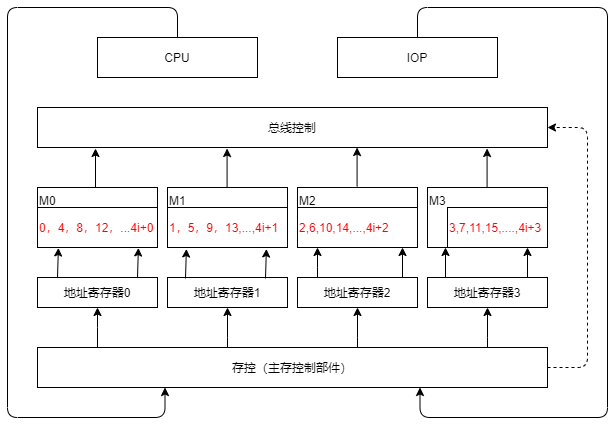

The diagram above was exported from draw.io. Its source (the exported page's mxGraphModel, read from the mxfile embedded in the PNG):
<mxGraphModel dx="1185" dy="692" grid="1" gridSize="10" guides="1" tooltips="1" connect="1" arrows="1" fold="1" page="1" pageScale="1" pageWidth="827" pageHeight="1169" math="0" shadow="0">
  <root>
    <mxCell id="rRM-h6Ca4dvjPfnxHF98-0" />
    <mxCell id="rRM-h6Ca4dvjPfnxHF98-1" parent="rRM-h6Ca4dvjPfnxHF98-0" />
    <mxCell id="rRM-h6Ca4dvjPfnxHF98-2" value="总线控制" style="rounded=0;whiteSpace=wrap;html=1;" vertex="1" parent="rRM-h6Ca4dvjPfnxHF98-1">
      <mxGeometry x="190" y="220" width="510" height="40" as="geometry" />
    </mxCell>
    <mxCell id="rRM-h6Ca4dvjPfnxHF98-3" value="M0" style="rounded=0;whiteSpace=wrap;html=1;horizontal=1;verticalAlign=top;align=left;" vertex="1" parent="rRM-h6Ca4dvjPfnxHF98-1">
      <mxGeometry x="190" y="300" width="120" height="60" as="geometry" />
    </mxCell>
    <mxCell id="rRM-h6Ca4dvjPfnxHF98-4" value="M1" style="rounded=0;whiteSpace=wrap;html=1;horizontal=1;verticalAlign=top;align=left;" vertex="1" parent="rRM-h6Ca4dvjPfnxHF98-1">
      <mxGeometry x="320" y="300" width="120" height="60" as="geometry" />
    </mxCell>
    <mxCell id="rRM-h6Ca4dvjPfnxHF98-5" value="M2" style="rounded=0;whiteSpace=wrap;html=1;horizontal=1;verticalAlign=top;align=left;" vertex="1" parent="rRM-h6Ca4dvjPfnxHF98-1">
      <mxGeometry x="450" y="300" width="120" height="60" as="geometry" />
    </mxCell>
    <mxCell id="rRM-h6Ca4dvjPfnxHF98-6" value="M3" style="rounded=0;whiteSpace=wrap;html=1;horizontal=1;verticalAlign=top;align=left;" vertex="1" parent="rRM-h6Ca4dvjPfnxHF98-1">
      <mxGeometry x="580" y="300" width="120" height="60" as="geometry" />
    </mxCell>
    <mxCell id="rRM-h6Ca4dvjPfnxHF98-7" value="地址寄存器0" style="rounded=0;whiteSpace=wrap;html=1;" vertex="1" parent="rRM-h6Ca4dvjPfnxHF98-1">
      <mxGeometry x="190" y="390" width="120" height="30" as="geometry" />
    </mxCell>
    <mxCell id="rRM-h6Ca4dvjPfnxHF98-8" value="地址寄存器1" style="rounded=0;whiteSpace=wrap;html=1;" vertex="1" parent="rRM-h6Ca4dvjPfnxHF98-1">
      <mxGeometry x="320" y="390" width="120" height="30" as="geometry" />
    </mxCell>
    <mxCell id="rRM-h6Ca4dvjPfnxHF98-38" value="" style="edgeStyle=orthogonalEdgeStyle;rounded=0;orthogonalLoop=1;jettySize=auto;html=1;" edge="1" parent="rRM-h6Ca4dvjPfnxHF98-1" source="rRM-h6Ca4dvjPfnxHF98-9" target="rRM-h6Ca4dvjPfnxHF98-5">
      <mxGeometry relative="1" as="geometry">
        <Array as="points">
          <mxPoint x="470" y="380" />
          <mxPoint x="470" y="380" />
        </Array>
      </mxGeometry>
    </mxCell>
    <mxCell id="rRM-h6Ca4dvjPfnxHF98-39" value="" style="edgeStyle=orthogonalEdgeStyle;rounded=0;orthogonalLoop=1;jettySize=auto;html=1;" edge="1" parent="rRM-h6Ca4dvjPfnxHF98-1">
      <mxGeometry relative="1" as="geometry">
        <mxPoint x="555" y="390" as="sourcePoint" />
        <mxPoint x="555" y="360" as="targetPoint" />
      </mxGeometry>
    </mxCell>
    <mxCell id="rRM-h6Ca4dvjPfnxHF98-9" value="地址寄存器2" style="rounded=0;whiteSpace=wrap;html=1;" vertex="1" parent="rRM-h6Ca4dvjPfnxHF98-1">
      <mxGeometry x="450" y="390" width="120" height="30" as="geometry" />
    </mxCell>
    <mxCell id="rRM-h6Ca4dvjPfnxHF98-40" value="" style="edgeStyle=orthogonalEdgeStyle;rounded=0;orthogonalLoop=1;jettySize=auto;html=1;" edge="1" parent="rRM-h6Ca4dvjPfnxHF98-1">
      <mxGeometry relative="1" as="geometry">
        <mxPoint x="598" y="390" as="sourcePoint" />
        <mxPoint x="598" y="360" as="targetPoint" />
      </mxGeometry>
    </mxCell>
    <mxCell id="rRM-h6Ca4dvjPfnxHF98-42" value="" style="edgeStyle=orthogonalEdgeStyle;rounded=0;orthogonalLoop=1;jettySize=auto;html=1;" edge="1" parent="rRM-h6Ca4dvjPfnxHF98-1">
      <mxGeometry relative="1" as="geometry">
        <mxPoint x="680" y="390" as="sourcePoint" />
        <mxPoint x="680" y="360" as="targetPoint" />
      </mxGeometry>
    </mxCell>
    <mxCell id="rRM-h6Ca4dvjPfnxHF98-10" value="地址寄存器3" style="rounded=0;whiteSpace=wrap;html=1;" vertex="1" parent="rRM-h6Ca4dvjPfnxHF98-1">
      <mxGeometry x="580" y="390" width="120" height="30" as="geometry" />
    </mxCell>
    <mxCell id="rRM-h6Ca4dvjPfnxHF98-43" value="" style="edgeStyle=orthogonalEdgeStyle;rounded=0;orthogonalLoop=1;jettySize=auto;html=1;entryX=0.5;entryY=1;entryDx=0;entryDy=0;" edge="1" parent="rRM-h6Ca4dvjPfnxHF98-1" source="rRM-h6Ca4dvjPfnxHF98-12" target="rRM-h6Ca4dvjPfnxHF98-7">
      <mxGeometry relative="1" as="geometry">
        <Array as="points">
          <mxPoint x="250" y="440" />
          <mxPoint x="250" y="440" />
        </Array>
      </mxGeometry>
    </mxCell>
    <mxCell id="rRM-h6Ca4dvjPfnxHF98-44" value="" style="edgeStyle=orthogonalEdgeStyle;rounded=0;orthogonalLoop=1;jettySize=auto;html=1;entryX=0.5;entryY=1;entryDx=0;entryDy=0;" edge="1" parent="rRM-h6Ca4dvjPfnxHF98-1" source="rRM-h6Ca4dvjPfnxHF98-12" target="rRM-h6Ca4dvjPfnxHF98-8">
      <mxGeometry relative="1" as="geometry">
        <Array as="points">
          <mxPoint x="380" y="450" />
          <mxPoint x="380" y="450" />
        </Array>
      </mxGeometry>
    </mxCell>
    <mxCell id="rRM-h6Ca4dvjPfnxHF98-45" value="" style="edgeStyle=orthogonalEdgeStyle;rounded=0;orthogonalLoop=1;jettySize=auto;html=1;" edge="1" parent="rRM-h6Ca4dvjPfnxHF98-1" source="rRM-h6Ca4dvjPfnxHF98-12" target="rRM-h6Ca4dvjPfnxHF98-9">
      <mxGeometry relative="1" as="geometry">
        <Array as="points">
          <mxPoint x="510" y="450" />
          <mxPoint x="510" y="450" />
        </Array>
      </mxGeometry>
    </mxCell>
    <mxCell id="rRM-h6Ca4dvjPfnxHF98-46" value="" style="edgeStyle=orthogonalEdgeStyle;rounded=0;orthogonalLoop=1;jettySize=auto;html=1;entryX=0.5;entryY=1;entryDx=0;entryDy=0;" edge="1" parent="rRM-h6Ca4dvjPfnxHF98-1" source="rRM-h6Ca4dvjPfnxHF98-12" target="rRM-h6Ca4dvjPfnxHF98-10">
      <mxGeometry relative="1" as="geometry">
        <Array as="points">
          <mxPoint x="640" y="450" />
          <mxPoint x="640" y="450" />
        </Array>
      </mxGeometry>
    </mxCell>
    <mxCell id="rRM-h6Ca4dvjPfnxHF98-12" value="存控（主存控制部件）" style="rounded=0;whiteSpace=wrap;html=1;" vertex="1" parent="rRM-h6Ca4dvjPfnxHF98-1">
      <mxGeometry x="190" y="460" width="510" height="40" as="geometry" />
    </mxCell>
    <mxCell id="rRM-h6Ca4dvjPfnxHF98-13" value="CPU" style="rounded=0;whiteSpace=wrap;html=1;" vertex="1" parent="rRM-h6Ca4dvjPfnxHF98-1">
      <mxGeometry x="250" y="150" width="160" height="40" as="geometry" />
    </mxCell>
    <mxCell id="rRM-h6Ca4dvjPfnxHF98-14" value="IOP" style="rounded=0;whiteSpace=wrap;html=1;" vertex="1" parent="rRM-h6Ca4dvjPfnxHF98-1">
      <mxGeometry x="490" y="150" width="160" height="40" as="geometry" />
    </mxCell>
    <mxCell id="rRM-h6Ca4dvjPfnxHF98-15" value="" style="endArrow=classic;html=1;exitX=0.5;exitY=0;exitDx=0;exitDy=0;entryX=0.25;entryY=1;entryDx=0;entryDy=0;edgeStyle=orthogonalEdgeStyle;elbow=vertical;" edge="1" parent="rRM-h6Ca4dvjPfnxHF98-1" source="rRM-h6Ca4dvjPfnxHF98-13" target="rRM-h6Ca4dvjPfnxHF98-12">
      <mxGeometry width="50" height="50" relative="1" as="geometry">
        <mxPoint x="370" y="300" as="sourcePoint" />
        <mxPoint x="420" y="250" as="targetPoint" />
        <Array as="points">
          <mxPoint x="330" y="120" />
          <mxPoint x="160" y="120" />
          <mxPoint x="160" y="530" />
          <mxPoint x="318" y="530" />
        </Array>
      </mxGeometry>
    </mxCell>
    <mxCell id="rRM-h6Ca4dvjPfnxHF98-16" value="" style="endArrow=classic;html=1;exitX=0.5;exitY=0;exitDx=0;exitDy=0;entryX=0.75;entryY=1;entryDx=0;entryDy=0;edgeStyle=orthogonalEdgeStyle;" edge="1" parent="rRM-h6Ca4dvjPfnxHF98-1" source="rRM-h6Ca4dvjPfnxHF98-14" target="rRM-h6Ca4dvjPfnxHF98-12">
      <mxGeometry width="50" height="50" relative="1" as="geometry">
        <mxPoint x="370" y="300" as="sourcePoint" />
        <mxPoint x="420" y="250" as="targetPoint" />
        <Array as="points">
          <mxPoint x="570" y="120" />
          <mxPoint x="760" y="120" />
          <mxPoint x="760" y="530" />
          <mxPoint x="573" y="530" />
        </Array>
      </mxGeometry>
    </mxCell>
    <mxCell id="rRM-h6Ca4dvjPfnxHF98-17" value="" style="endArrow=classic;html=1;edgeStyle=orthogonalEdgeStyle;dashed=1;entryX=1;entryY=0.5;entryDx=0;entryDy=0;" edge="1" parent="rRM-h6Ca4dvjPfnxHF98-1" target="rRM-h6Ca4dvjPfnxHF98-2">
      <mxGeometry width="50" height="50" relative="1" as="geometry">
        <mxPoint x="700" y="480" as="sourcePoint" />
        <mxPoint x="700" y="220" as="targetPoint" />
        <Array as="points">
          <mxPoint x="740" y="480" />
          <mxPoint x="740" y="240" />
        </Array>
      </mxGeometry>
    </mxCell>
    <mxCell id="rRM-h6Ca4dvjPfnxHF98-19" value="" style="endArrow=classic;html=1;" edge="1" parent="rRM-h6Ca4dvjPfnxHF98-1">
      <mxGeometry width="50" height="50" relative="1" as="geometry">
        <mxPoint x="248" y="300" as="sourcePoint" />
        <mxPoint x="248" y="261" as="targetPoint" />
      </mxGeometry>
    </mxCell>
    <mxCell id="rRM-h6Ca4dvjPfnxHF98-21" value="" style="endArrow=classic;html=1;" edge="1" parent="rRM-h6Ca4dvjPfnxHF98-1">
      <mxGeometry width="50" height="50" relative="1" as="geometry">
        <mxPoint x="379.58" y="299.9999999999999" as="sourcePoint" />
        <mxPoint x="379.58" y="261" as="targetPoint" />
      </mxGeometry>
    </mxCell>
    <mxCell id="rRM-h6Ca4dvjPfnxHF98-22" value="" style="endArrow=classic;html=1;" edge="1" parent="rRM-h6Ca4dvjPfnxHF98-1">
      <mxGeometry width="50" height="50" relative="1" as="geometry">
        <mxPoint x="509.58000000000004" y="298.9999999999999" as="sourcePoint" />
        <mxPoint x="509.58000000000004" y="260" as="targetPoint" />
      </mxGeometry>
    </mxCell>
    <mxCell id="rRM-h6Ca4dvjPfnxHF98-23" value="" style="endArrow=classic;html=1;" edge="1" parent="rRM-h6Ca4dvjPfnxHF98-1">
      <mxGeometry width="50" height="50" relative="1" as="geometry">
        <mxPoint x="639.5799999999999" y="299.9999999999999" as="sourcePoint" />
        <mxPoint x="639.5799999999999" y="261" as="targetPoint" />
      </mxGeometry>
    </mxCell>
    <mxCell id="rRM-h6Ca4dvjPfnxHF98-24" value="" style="endArrow=classic;html=1;entryX=0.174;entryY=1.008;entryDx=0;entryDy=0;entryPerimeter=0;" edge="1" parent="rRM-h6Ca4dvjPfnxHF98-1" target="rRM-h6Ca4dvjPfnxHF98-3">
      <mxGeometry width="50" height="50" relative="1" as="geometry">
        <mxPoint x="210" y="390" as="sourcePoint" />
        <mxPoint x="260" y="340" as="targetPoint" />
      </mxGeometry>
    </mxCell>
    <mxCell id="rRM-h6Ca4dvjPfnxHF98-25" value="" style="endArrow=classic;html=1;entryX=0.174;entryY=1.008;entryDx=0;entryDy=0;entryPerimeter=0;" edge="1" parent="rRM-h6Ca4dvjPfnxHF98-1">
      <mxGeometry width="50" height="50" relative="1" as="geometry">
        <mxPoint x="290" y="390" as="sourcePoint" />
        <mxPoint x="290.8800000000001" y="360.48" as="targetPoint" />
      </mxGeometry>
    </mxCell>
    <mxCell id="rRM-h6Ca4dvjPfnxHF98-29" value="" style="endArrow=classic;html=1;entryX=0.174;entryY=1.008;entryDx=0;entryDy=0;entryPerimeter=0;" edge="1" parent="rRM-h6Ca4dvjPfnxHF98-1">
      <mxGeometry width="50" height="50" relative="1" as="geometry">
        <mxPoint x="338" y="391" as="sourcePoint" />
        <mxPoint x="338.8800000000001" y="361.48" as="targetPoint" />
      </mxGeometry>
    </mxCell>
    <mxCell id="rRM-h6Ca4dvjPfnxHF98-30" value="" style="endArrow=classic;html=1;entryX=0.174;entryY=1.008;entryDx=0;entryDy=0;entryPerimeter=0;" edge="1" parent="rRM-h6Ca4dvjPfnxHF98-1">
      <mxGeometry width="50" height="50" relative="1" as="geometry">
        <mxPoint x="418" y="391" as="sourcePoint" />
        <mxPoint x="418.8800000000001" y="361.48" as="targetPoint" />
      </mxGeometry>
    </mxCell>
    <mxCell id="rRM-h6Ca4dvjPfnxHF98-47" value="0，4，8，12，...4i+0" style="rounded=0;whiteSpace=wrap;html=1;align=left;fontColor=#FF0000;" vertex="1" parent="rRM-h6Ca4dvjPfnxHF98-1">
      <mxGeometry x="190" y="320" width="120" height="40" as="geometry" />
    </mxCell>
    <mxCell id="rRM-h6Ca4dvjPfnxHF98-48" value="1，5，9，13,...,4i+1" style="rounded=0;whiteSpace=wrap;html=1;align=left;fontColor=#FF0000;" vertex="1" parent="rRM-h6Ca4dvjPfnxHF98-1">
      <mxGeometry x="320" y="320" width="120" height="40" as="geometry" />
    </mxCell>
    <mxCell id="rRM-h6Ca4dvjPfnxHF98-49" value="2,6,10,14,...,4i+2" style="rounded=0;whiteSpace=wrap;html=1;align=left;fontColor=#FF0000;" vertex="1" parent="rRM-h6Ca4dvjPfnxHF98-1">
      <mxGeometry x="450" y="320" width="120" height="40" as="geometry" />
    </mxCell>
    <mxCell id="rRM-h6Ca4dvjPfnxHF98-50" value="3,7,11,15,....,4i+3" style="rounded=0;whiteSpace=wrap;html=1;align=left;fontColor=#FF0000;" vertex="1" parent="rRM-h6Ca4dvjPfnxHF98-1">
      <mxGeometry x="600" y="320" width="100" height="40" as="geometry" />
    </mxCell>
  </root>
</mxGraphModel>